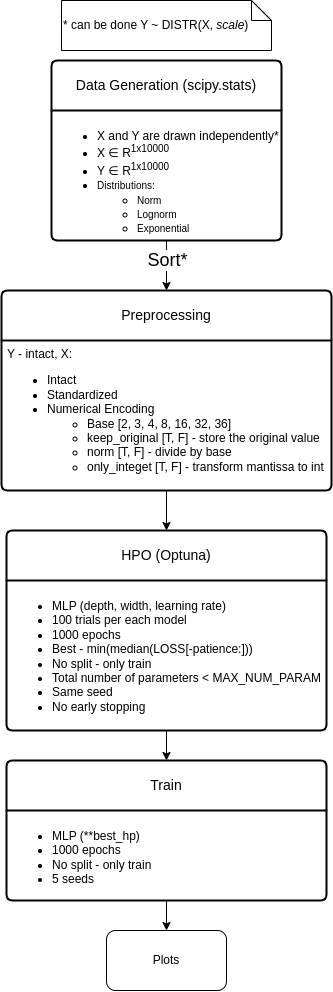

The diagram above was exported from draw.io. Its source (the exported page's mxGraphModel, read from the mxfile embedded in the PNG):
<mxGraphModel dx="2770" dy="1020" grid="1" gridSize="10" guides="1" tooltips="1" connect="1" arrows="1" fold="1" page="1" pageScale="1" pageWidth="827" pageHeight="1169" math="0" shadow="0">
  <root>
    <mxCell id="0" />
    <mxCell id="1" parent="0" />
    <mxCell id="cS8ISEePrLzDQd5saQDH-16" value="Data Generation (scipy.stats)" style="swimlane;childLayout=stackLayout;horizontal=1;startSize=50;horizontalStack=0;rounded=1;fontSize=14;fontStyle=0;strokeWidth=2;resizeParent=0;resizeLast=1;shadow=0;dashed=0;align=center;arcSize=4;whiteSpace=wrap;html=1;" vertex="1" parent="1">
      <mxGeometry x="-60" y="200" width="230" height="180" as="geometry" />
    </mxCell>
    <mxCell id="cS8ISEePrLzDQd5saQDH-17" value="&lt;ul&gt;&lt;li&gt;X and Y are drawn independently*&lt;/li&gt;&lt;li&gt;X&amp;nbsp;∈ R&lt;sup&gt;1x10000&lt;/sup&gt;&lt;/li&gt;&lt;li style=&quot;border-color: var(--border-color);&quot;&gt;Y&amp;nbsp;∈ R&lt;sup style=&quot;border-color: var(--border-color);&quot;&gt;1x10000&lt;/sup&gt;&lt;/li&gt;&lt;li style=&quot;border-color: var(--border-color);&quot;&gt;&lt;span style=&quot;font-size: 10px;&quot;&gt;Distributions:&lt;/span&gt;&lt;/li&gt;&lt;ul&gt;&lt;li style=&quot;border-color: var(--border-color);&quot;&gt;&lt;span style=&quot;font-size: 10px;&quot;&gt;Norm&lt;/span&gt;&lt;/li&gt;&lt;li style=&quot;border-color: var(--border-color);&quot;&gt;&lt;span style=&quot;font-size: 10px;&quot;&gt;Lognorm&lt;/span&gt;&lt;/li&gt;&lt;li style=&quot;border-color: var(--border-color);&quot;&gt;&lt;span style=&quot;font-size: 10px;&quot;&gt;Exponential&lt;/span&gt;&lt;/li&gt;&lt;/ul&gt;&lt;/ul&gt;" style="align=left;strokeColor=none;fillColor=none;spacingLeft=4;fontSize=12;verticalAlign=top;resizable=0;rotatable=0;part=1;html=1;" vertex="1" parent="cS8ISEePrLzDQd5saQDH-16">
      <mxGeometry y="50" width="230" height="130" as="geometry" />
    </mxCell>
    <mxCell id="cS8ISEePrLzDQd5saQDH-19" value="HPO (Optuna)" style="swimlane;childLayout=stackLayout;horizontal=1;startSize=50;horizontalStack=0;rounded=1;fontSize=14;fontStyle=0;strokeWidth=2;resizeParent=0;resizeLast=1;shadow=0;dashed=0;align=center;arcSize=4;whiteSpace=wrap;html=1;" vertex="1" parent="1">
      <mxGeometry x="-105" y="670" width="320" height="200" as="geometry" />
    </mxCell>
    <mxCell id="cS8ISEePrLzDQd5saQDH-20" value="&lt;ul&gt;&lt;li&gt;MLP (depth, width, learning rate)&lt;/li&gt;&lt;li&gt;100 trials per each model&lt;/li&gt;&lt;li&gt;1000 epochs&amp;nbsp;&lt;/li&gt;&lt;li&gt;Best - min(median(LOSS[-patience:]))&lt;/li&gt;&lt;li&gt;No split - only train&lt;/li&gt;&lt;li&gt;Total number of parameters &amp;lt; MAX_NUM_PARAM&lt;/li&gt;&lt;li&gt;Same seed&lt;/li&gt;&lt;li&gt;No early stopping&lt;/li&gt;&lt;/ul&gt;" style="align=left;strokeColor=none;fillColor=none;spacingLeft=4;fontSize=12;verticalAlign=top;resizable=0;rotatable=0;part=1;html=1;" vertex="1" parent="cS8ISEePrLzDQd5saQDH-19">
      <mxGeometry y="50" width="320" height="150" as="geometry" />
    </mxCell>
    <mxCell id="cS8ISEePrLzDQd5saQDH-24" value="* can be done Y ~ DISTR(X, &lt;i&gt;scale&lt;/i&gt;)" style="shape=note;size=20;whiteSpace=wrap;html=1;align=left;" vertex="1" parent="1">
      <mxGeometry x="-50" y="140" width="210" height="50" as="geometry" />
    </mxCell>
    <mxCell id="cS8ISEePrLzDQd5saQDH-25" value="Train" style="swimlane;childLayout=stackLayout;horizontal=1;startSize=50;horizontalStack=0;rounded=1;fontSize=14;fontStyle=0;strokeWidth=2;resizeParent=0;resizeLast=1;shadow=0;dashed=0;align=center;arcSize=4;whiteSpace=wrap;html=1;" vertex="1" parent="1">
      <mxGeometry x="-105" y="900" width="320" height="140" as="geometry" />
    </mxCell>
    <mxCell id="cS8ISEePrLzDQd5saQDH-26" value="&lt;ul&gt;&lt;li&gt;MLP (**best_hp)&lt;/li&gt;&lt;li&gt;&lt;span style=&quot;background-color: initial;&quot;&gt;1000 epochs&amp;nbsp;&lt;/span&gt;&lt;br&gt;&lt;/li&gt;&lt;li&gt;&lt;span style=&quot;background-color: initial;&quot;&gt;No split - only train&lt;/span&gt;&lt;br&gt;&lt;/li&gt;&lt;li&gt;&lt;span style=&quot;background-color: initial;&quot;&gt;5 seeds&lt;/span&gt;&lt;br&gt;&lt;/li&gt;&lt;/ul&gt;" style="align=left;strokeColor=none;fillColor=none;spacingLeft=4;fontSize=12;verticalAlign=top;resizable=0;rotatable=0;part=1;html=1;" vertex="1" parent="cS8ISEePrLzDQd5saQDH-25">
      <mxGeometry y="50" width="320" height="90" as="geometry" />
    </mxCell>
    <mxCell id="cS8ISEePrLzDQd5saQDH-27" style="edgeStyle=orthogonalEdgeStyle;rounded=0;orthogonalLoop=1;jettySize=auto;html=1;entryX=0.5;entryY=0;entryDx=0;entryDy=0;" edge="1" parent="1" source="cS8ISEePrLzDQd5saQDH-20" target="cS8ISEePrLzDQd5saQDH-25">
      <mxGeometry relative="1" as="geometry" />
    </mxCell>
    <mxCell id="cS8ISEePrLzDQd5saQDH-30" value="Plots" style="rounded=1;whiteSpace=wrap;html=1;" vertex="1" parent="1">
      <mxGeometry x="-5" y="1070" width="120" height="60" as="geometry" />
    </mxCell>
    <mxCell id="cS8ISEePrLzDQd5saQDH-31" style="edgeStyle=orthogonalEdgeStyle;rounded=0;orthogonalLoop=1;jettySize=auto;html=1;" edge="1" parent="1" source="cS8ISEePrLzDQd5saQDH-26" target="cS8ISEePrLzDQd5saQDH-30">
      <mxGeometry relative="1" as="geometry" />
    </mxCell>
    <mxCell id="cS8ISEePrLzDQd5saQDH-32" value="Preprocessing" style="swimlane;childLayout=stackLayout;horizontal=1;startSize=50;horizontalStack=0;rounded=1;fontSize=14;fontStyle=0;strokeWidth=2;resizeParent=0;resizeLast=1;shadow=0;dashed=0;align=center;arcSize=4;whiteSpace=wrap;html=1;" vertex="1" parent="1">
      <mxGeometry x="-110" y="430" width="330" height="200" as="geometry" />
    </mxCell>
    <mxCell id="cS8ISEePrLzDQd5saQDH-33" value="Y - intact,&amp;nbsp;&lt;span style=&quot;background-color: initial;&quot;&gt;X:&lt;/span&gt;&lt;br&gt;&lt;ul&gt;&lt;li&gt;&lt;span style=&quot;background-color: initial;&quot;&gt;Intact&lt;/span&gt;&lt;br&gt;&lt;/li&gt;&lt;li&gt;&lt;span style=&quot;background-color: initial;&quot;&gt;Standardized&lt;/span&gt;&lt;br&gt;&lt;/li&gt;&lt;li&gt;&lt;span style=&quot;background-color: initial;&quot;&gt;Numerical Encoding&lt;/span&gt;&lt;br&gt;&lt;/li&gt;&lt;ul&gt;&lt;li&gt;&lt;span style=&quot;background-color: initial;&quot;&gt;Base [2, 3, 4, 8, 16, 32, 36]&lt;/span&gt;&lt;br&gt;&lt;/li&gt;&lt;li&gt;&lt;span style=&quot;background-color: initial;&quot;&gt;keep_original [T, F] - store the original value&lt;/span&gt;&lt;br&gt;&lt;/li&gt;&lt;li&gt;norm [T, F] - divide by base&lt;br&gt;&lt;/li&gt;&lt;li&gt;only_integet [T, F] - transform mantissa to int&lt;/li&gt;&lt;/ul&gt;&lt;/ul&gt;" style="align=left;strokeColor=none;fillColor=none;spacingLeft=4;fontSize=12;verticalAlign=top;resizable=0;rotatable=0;part=1;html=1;" vertex="1" parent="cS8ISEePrLzDQd5saQDH-32">
      <mxGeometry y="50" width="330" height="150" as="geometry" />
    </mxCell>
    <mxCell id="cS8ISEePrLzDQd5saQDH-35" style="edgeStyle=orthogonalEdgeStyle;rounded=0;orthogonalLoop=1;jettySize=auto;html=1;entryX=0.5;entryY=0;entryDx=0;entryDy=0;" edge="1" parent="1" source="cS8ISEePrLzDQd5saQDH-17" target="cS8ISEePrLzDQd5saQDH-32">
      <mxGeometry relative="1" as="geometry" />
    </mxCell>
    <mxCell id="cS8ISEePrLzDQd5saQDH-36" value="&lt;font style=&quot;font-size: 18px;&quot;&gt;Sort*&lt;/font&gt;" style="edgeLabel;html=1;align=center;verticalAlign=middle;resizable=0;points=[];" vertex="1" connectable="0" parent="cS8ISEePrLzDQd5saQDH-35">
      <mxGeometry x="-0.3657" relative="1" as="geometry">
        <mxPoint y="4" as="offset" />
      </mxGeometry>
    </mxCell>
    <mxCell id="cS8ISEePrLzDQd5saQDH-37" style="edgeStyle=orthogonalEdgeStyle;rounded=0;orthogonalLoop=1;jettySize=auto;html=1;entryX=0.5;entryY=0;entryDx=0;entryDy=0;" edge="1" parent="1" source="cS8ISEePrLzDQd5saQDH-33" target="cS8ISEePrLzDQd5saQDH-19">
      <mxGeometry relative="1" as="geometry" />
    </mxCell>
  </root>
</mxGraphModel>